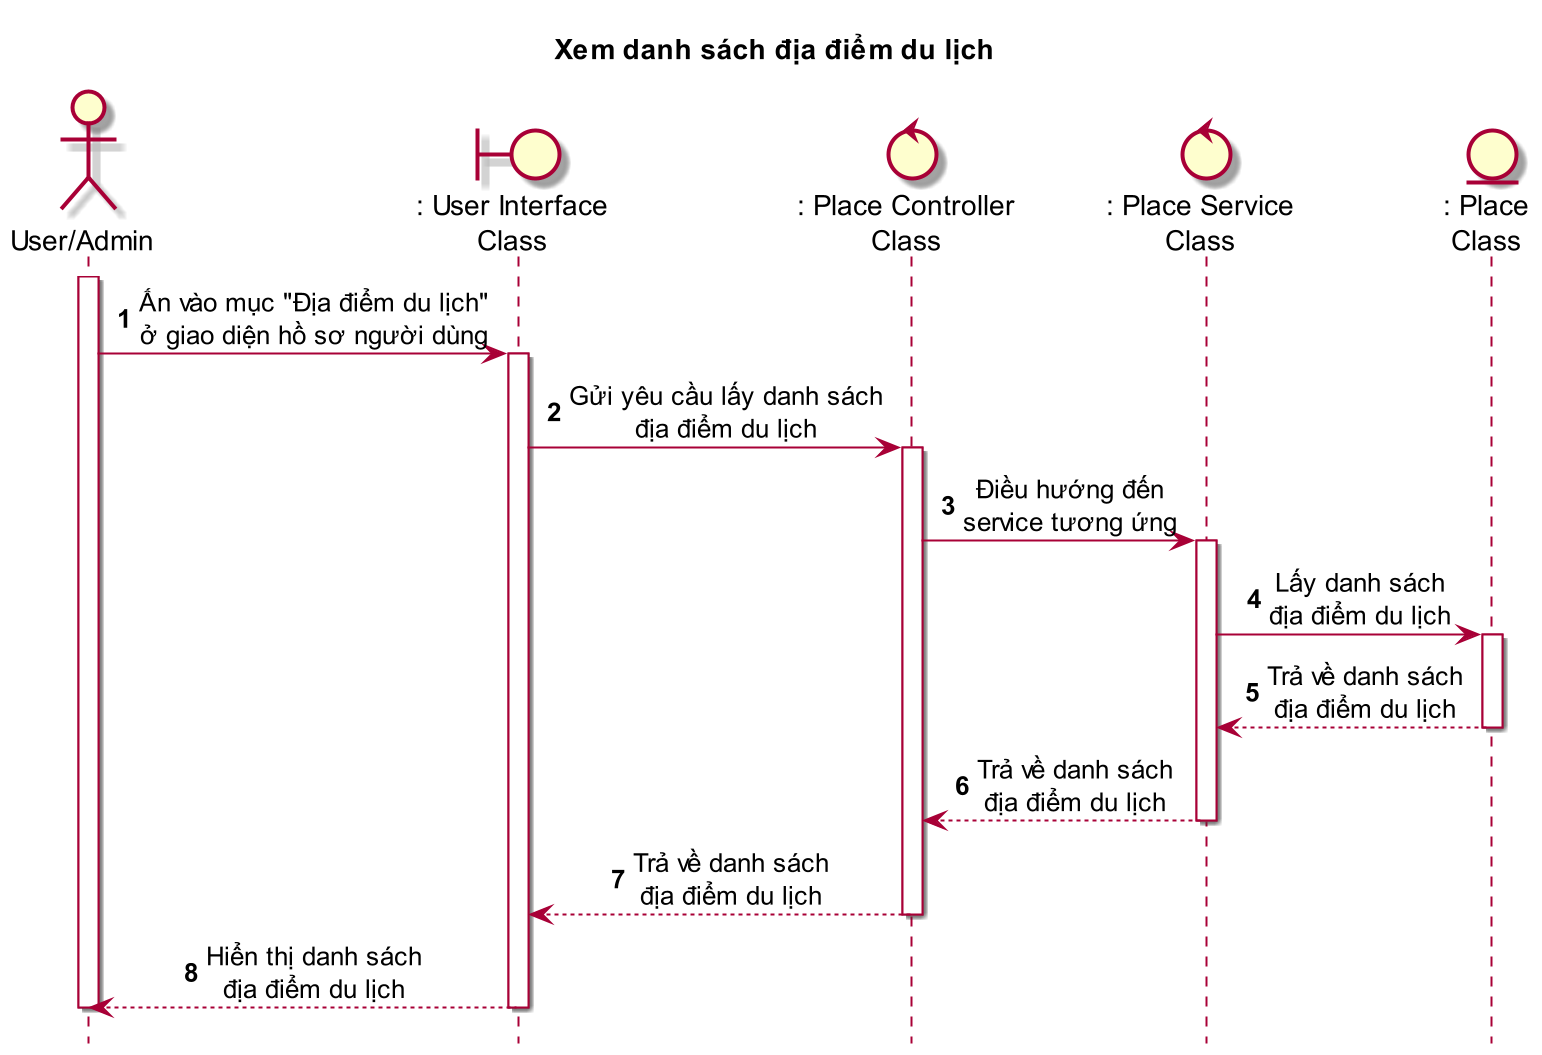

The diagram above was rendered by PlantUML. Its source (embedded in the PNG):
@startuml SEQ10_XemDanhSachDiaDiemDuLich

title Xem danh sách địa điểm du lịch

skin rose
scale 2
skinparam sequenceMessageAlign center
hide footbox

actor "User/Admin" as user
boundary ": User Interface\nClass" as ui
control ": Place Controller\nClass" as pc
control ": Place Service\nClass" as ps
entity ": Place\nClass" as p

autonumber
user++
user -> ui++ : Ấn vào mục "Địa điểm du lịch"\nở giao diện hồ sơ người dùng
ui -> pc++ : Gửi yêu cầu lấy danh sách\nđịa điểm du lịch
pc -> ps++ : Điều hướng đến\nservice tương ứng
ps -> p++ : Lấy danh sách\nđịa điểm du lịch
p --> ps-- : Trả về danh sách\nđịa điểm du lịch
ps --> pc-- : Trả về danh sách\nđịa điểm du lịch
pc --> ui-- : Trả về danh sách\nđịa điểm du lịch
ui --> user-- : Hiển thị danh sách\nđịa điểm du lịch
user --

@enduml